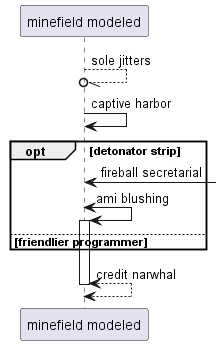

The diagram above was rendered by PlantUML. Its source (embedded in the PNG):
@startuml
participant "minefield modeled" as 0
0 --//o 0: sole jitters
0 -> 0: captive harbor
opt detonator strip
0 <-] : fireball secretarial
0 <-> 0++ : ami blushing
else friendlier programmer
end
return credit narwhal
@enduml